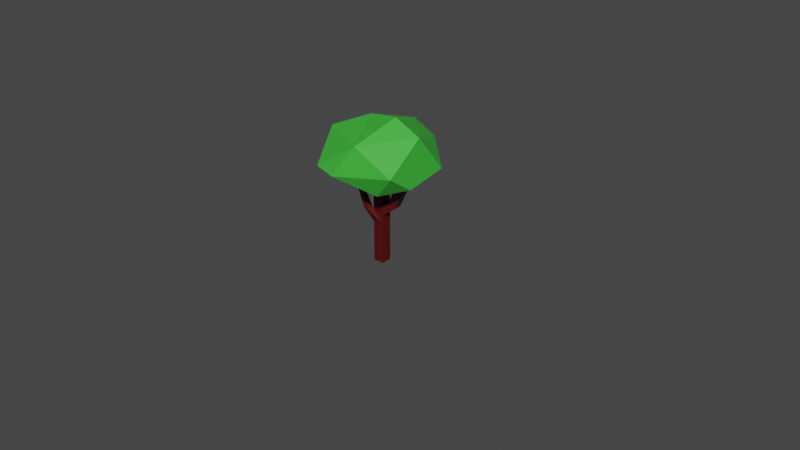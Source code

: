 # Source: SmallBush.blend  (saved by Blender 2.90.8; exported with 4.5.12 LTS)
import bpy
from mathutils import Matrix  # noqa: F401  (used for matrix-valued properties, if any)

bpy.ops.wm.read_factory_settings(use_empty=True)
scene = bpy.context.scene
scene.name = 'Scene'

# ---- collections
col_collection = bpy.data.collections.new('Collection'); scene.collection.children.link(col_collection)
col_hide = bpy.data.collections.new('Hide'); scene.collection.children.link(col_hide)

# ---- materials (node trees are filled in below, after node groups)
mat_material_001 = bpy.data.materials.new('Material.001')
mat_material_001.use_transparent_shadow = False
mat_material_002 = bpy.data.materials.new('Material.002')
mat_material_002.use_transparent_shadow = False

# ---- material node trees
mat_material_001.use_nodes = True; mat_material_001.node_tree.nodes.clear()
_N = mat_material_001.node_tree.nodes; _L = mat_material_001.node_tree.links
n0 = _N.new('ShaderNodeBsdfPrincipled'); n0.name = 'Principled BSDF'; n0.location = (10, 300)
n0.distribution = 'GGX'
n0.subsurface_method = 'BURLEY'
n0.inputs[0].default_value = (0.09084, 0.002278, 0.002613, 1.0)
n0.inputs[3].default_value = 1.45
n0.inputs[27].default_value = (0.0, 0.0, 0.0, 1.0)
n0.inputs[28].default_value = 1.0
n1 = _N.new('ShaderNodeOutputMaterial'); n1.name = 'Material Output'; n1.location = (300, 300)
_L.new(n0.outputs[0], n1.inputs[0])
n1.is_active_output = True
mat_material_002.use_nodes = True; mat_material_002.node_tree.nodes.clear()
_N = mat_material_002.node_tree.nodes; _L = mat_material_002.node_tree.links
n0 = _N.new('ShaderNodeBsdfPrincipled'); n0.name = 'Principled BSDF'; n0.location = (10, 300)
n0.distribution = 'GGX'
n0.subsurface_method = 'BURLEY'
n0.inputs[0].default_value = (0.04888, 0.4902, 0.04386, 1.0)
n0.inputs[3].default_value = 1.45
n0.inputs[27].default_value = (0.0, 0.0, 0.0, 1.0)
n0.inputs[28].default_value = 1.0
n1 = _N.new('ShaderNodeOutputMaterial'); n1.name = 'Material Output'; n1.location = (300, 300)
_L.new(n0.outputs[0], n1.inputs[0])
n1.is_active_output = True

# ---- world
world_world = bpy.data.worlds.new('World'); scene.world = world_world
world_world.use_nodes = True; world_world.node_tree.nodes.clear()
_N = world_world.node_tree.nodes; _L = world_world.node_tree.links
n0 = _N.new('ShaderNodeOutputWorld'); n0.name = 'World Output'; n0.location = (300, 300)
n1 = _N.new('ShaderNodeBackground'); n1.name = 'Background'; n1.location = (10, 300)
n1.inputs[0].default_value = (0.05088, 0.05088, 0.05088, 1.0)
_L.new(n1.outputs[0], n0.inputs[0])
n0.is_active_output = True
world_world.color = (0.05088, 0.05088, 0.05088)
world_world.use_sun_shadow = False
world_world.sun_shadow_jitter_overblur = 0.0

# ---- meshes
me_icosphere = bpy.data.meshes.new('Icosphere')
me_icosphere.from_pydata([(-0.02433, 1.374, -0.8835), (0.8945, 1.462, -0.5287), (0.1153, 2.088, 0.817), (-0.8803, 2.051, 0.2617), (0.3252, 2.407, 0.002137), (0.4435, 1.213, 0.6324), (0.871, 1.336, 0.2829), (-0.3165, 1.073, 0.2544), (0.0629, 1.038, -0.264), (-0.2309, 1.521, 1.006), (0.8191, 1.655, 0.7324), (-0.9642, 1.557, 0.2173), (-0.6561, 1.56, 0.9014), (-0.6676, 1.526, -0.6908), (-0.8932, 1.941, -0.4345), (0.3685, 1.778, -0.9857), (0.003585, 2.064, -0.8783), (0.8084, 2.156, -0.01969), (-0.3492, 2.265, -0.1373), (-0.1005, -0.3944, 0.1005), (-0.1005, 1.606, 0.1005), (-0.1005, -0.3944, -0.1005), (-0.1005, 1.606, -0.1005), (0.1005, -0.3944, 0.1005), (0.1005, 1.606, 0.1005), (0.1005, -0.3944, -0.1005), (0.1005, 1.606, -0.1005), (-0.1005, 0.7517, 0.1005), (-0.1005, 0.7517, -0.1005), (0.1005, 0.7517, -0.1005), (0.1005, 0.7517, 0.1005), (-0.1005, 0.544, -0.1005), (0.1005, 0.544, -0.1005), (0.1005, 0.544, 0.1005), (-0.1005, 0.544, 0.1005), (0.2026, 0.8087, -0.07848), (0.2026, 0.8087, 0.07848), (0.3489, 0.7387, -0.07848), (0.3489, 0.7387, 0.07848), (0.4121, 1.235, -0.07848), (0.4121, 1.235, 0.07848), (0.5737, 1.22, -0.07848), (0.5737, 1.22, 0.07848), (0.4253, 1.375, -0.07848), (0.4253, 1.375, 0.07848), (0.5868, 1.36, -0.07848), (0.5868, 1.36, 0.07848), (-0.1005, 0.378, -0.1005), (0.1005, 0.378, -0.1005), (0.1005, 0.378, 0.1005), (-0.1005, 0.378, 0.1005), (-0.04315, 0.5113, -0.1663), (0.04315, 0.5113, -0.1663), (-0.04315, 0.4525, -0.1663), (0.04315, 0.4525, -0.1663), (-0.1969, 0.6707, 0.2427), (-0.1666, 0.6755, 0.1379), (-0.09047, 0.6755, 0.1379), (-0.1208, 0.6707, 0.2427), (-0.4363, 1.281, 0.2478), (-0.4363, 1.286, 0.1851), (-0.3602, 1.286, 0.1851), (-0.3602, 1.281, 0.2478), (-0.05233, 0.5251, -0.1663), (0.05233, 0.5251, -0.1663), (-0.05233, 0.4387, -0.1663), (0.05233, 0.4387, -0.1663), (-0.03261, 0.5041, -0.1497), (0.03261, 0.5041, -0.1497), (-0.03261, 0.4596, -0.1497), (0.03261, 0.4596, -0.1497)], [], [(8, 5, 7), (1, 0, 15), (0, 13, 15), (2, 17, 4), (3, 2, 18), (14, 3, 18), (17, 16, 4), (4, 16, 18), (16, 14, 18), (18, 2, 4), (1, 15, 17), (15, 16, 17), (15, 13, 16), (13, 14, 16), (14, 11, 3), (12, 2, 3), (12, 9, 2), (10, 17, 2), (13, 11, 14), (11, 12, 3), (9, 10, 2), (9, 5, 10), (5, 6, 10), (10, 1, 17), (10, 6, 1), (8, 0, 1), (8, 13, 0), (8, 7, 13), (7, 11, 13), (7, 12, 11), (7, 9, 12), (6, 8, 1), (6, 5, 8), (7, 5, 9), (27, 20, 22, 28), (28, 22, 26, 29), (29, 26, 24, 30), (30, 24, 20, 27), (21, 25, 23, 19), (26, 22, 20, 24), (33, 30, 27, 34), (32, 29, 35, 37), (31, 28, 29, 32), (34, 27, 28, 31), (50, 34, 31, 47), (47, 31, 63, 65), (48, 32, 33, 49), (49, 33, 57, 58), (36, 38, 42, 40), (29, 30, 36, 35), (33, 32, 37, 38), (30, 33, 38, 36), (42, 41, 45, 46), (35, 36, 40, 39), (38, 37, 41, 42), (37, 35, 39, 41), (45, 43, 44, 46), (41, 39, 43, 45), (40, 42, 46, 44), (39, 40, 44, 43), (23, 49, 50, 19), (25, 48, 49, 23), (21, 47, 48, 25), (19, 50, 47, 21), (51, 52, 68, 67), (32, 48, 66, 64), (31, 32, 64, 63), (48, 47, 65, 66), (58, 57, 61, 62), (33, 34, 56, 57), (34, 50, 55, 56), (50, 49, 58, 55), (62, 61, 60, 59), (56, 55, 59, 60), (55, 58, 62, 59), (57, 56, 60, 61), (52, 51, 63, 64), (51, 53, 65, 63), (54, 52, 64, 66), (53, 54, 66, 65), (69, 67, 68, 70), (54, 53, 69, 70), (53, 51, 67, 69), (52, 54, 70, 68)])
me_icosphere.polygons.foreach_set('material_index', [1, 1, 1, 1, 1, 1, 1, 1, 1, 1, 1, 1, 1, 1, 1, 1, 1, 1, 1, 1, 1, 1, 1, 1, 1, 1, 1, 1, 1, 1, 1, 1, 1, 1, 0, 0, 0, 0, 0, 0, 0, 0, 0, 0, 0, 0, 0, 0, 0, 0, 0, 0, 0, 0, 0, 0, 0, 0, 0, 0, 0, 0, 0, 0, 0, 0, 0, 0, 0, 0, 0, 0, 0, 0, 0, 0, 0, 0, 0, 0, 0, 0, 0, 0])
_uv = me_icosphere.uv_layers.new(name='UVMap')
_uv.uv.foreach_set('vector', [0.8182, 0.0, 0.7954, 0.118, 0.8636, 0.07873, 0.5563, 0.1762, 0.4062, 0.1575, 0.4611, 0.2362, 0.4062, 0.1575, 0.2929, 0.1923, 0.4611, 0.2362, 0.8503, 0.3149, 0.6313, 0.3149, 0.7062, 0.3937, 1.0, 0.3149, 0.8503, 0.3149, 0.9545, 0.3937, 0.2561, 0.2861, 0.1414, 0.3149, 0.211, 0.3937, 0.6313, 0.3149, 0.4084, 0.3149, 0.53, 0.3965, 0.4067, 0.3978, 0.4084, 0.3149, 0.3182, 0.3937, 0.4084, 0.3149, 0.2561, 0.2861, 0.3182, 0.3937, 0.9545, 0.3937, 0.8503, 0.3149, 0.8949, 0.4478, 0.5563, 0.1762, 0.4611, 0.2362, 0.6313, 0.3149, 0.4611, 0.2362, 0.4084, 0.3149, 0.6313, 0.3149, 0.4611, 0.2362, 0.2929, 0.1923, 0.4084, 0.3149, 0.2929, 0.1923, 0.2561, 0.2861, 0.4084, 0.3149, 0.2561, 0.2861, 0.1643, 0.1877, 0.1414, 0.3149, 0.9545, 0.2362, 0.8503, 0.3149, 1.0, 0.3149, 0.9545, 0.2362, 0.893, 0.1854, 0.8503, 0.3149, 0.7428, 0.2362, 0.6313, 0.3149, 0.8503, 0.3149, 0.2929, 0.1923, 0.1643, 0.1877, 0.2561, 0.2861, 0.1643, 0.1877, 0.06496, 0.2024, 0.1414, 0.3149, 0.893, 0.1854, 0.7428, 0.2362, 0.8503, 0.3149, 0.893, 0.1854, 0.7954, 0.118, 0.7428, 0.2362, 0.7954, 0.118, 0.6801, 0.1575, 0.7428, 0.2362, 0.7428, 0.2362, 0.5563, 0.1762, 0.6313, 0.3149, 0.7428, 0.2362, 0.6801, 0.1575, 0.5563, 0.1762, 0.4522, 0.04444, 0.4062, 0.1575, 0.5563, 0.1762, 0.2867, 0.02421, 0.2929, 0.1923, 0.4062, 0.1575, 0.2867, 0.02421, 0.2273, 0.07873, 0.2929, 0.1923, 0.2273, 0.07873, 0.1643, 0.1877, 0.2929, 0.1923, 0.08804, 0.07873, 0.06496, 0.2024, 0.1643, 0.1877, 0.08804, 0.07873, 0.0, 0.1575, 0.06496, 0.2024, 0.6801, 0.1575, 0.6195, 0.02921, 0.5563, 0.1762, 0.6801, 0.1575, 0.6818, 0.07873, 0.6195, 0.02921, 0.8636, 0.07873, 0.7954, 0.118, 0.893, 0.1854, 0.5183, 0.0, 0.625, 0.0, 0.625, 0.25, 0.5183, 0.25, 0.5183, 0.25, 0.625, 0.25, 0.625, 0.5, 0.5183, 0.5, 0.5183, 0.5, 0.625, 0.5, 0.625, 0.75, 0.5183, 0.75, 0.5183, 0.75, 0.625, 0.75, 0.625, 1.0, 0.5183, 1.0, 0.125, 0.5, 0.375, 0.5, 0.375, 0.75, 0.125, 0.75, 0.625, 0.5, 0.875, 0.5, 0.875, 0.75, 0.625, 0.75, 0.4923, 0.75, 0.5183, 0.75, 0.5183, 1.0, 0.4923, 1.0, 0.4923, 0.5, 0.5183, 0.5, 0.5183, 0.5, 0.4923, 0.5, 0.4923, 0.25, 0.5183, 0.25, 0.5183, 0.5, 0.4923, 0.5, 0.4923, 0.0, 0.5183, 0.0, 0.5183, 0.25, 0.4923, 0.25, 0.4716, 0.0, 0.4923, 0.0, 0.4923, 0.25, 0.4716, 0.25, 0.4716, 0.25, 0.4923, 0.25, 0.4923, 0.25, 0.4716, 0.25, 0.4716, 0.5, 0.4923, 0.5, 0.4923, 0.75, 0.4716, 0.75, 0.4716, 0.75, 0.4923, 0.75, 0.4923, 0.75, 0.4716, 0.75, 0.5183, 0.75, 0.4923, 0.75, 0.4923, 0.75, 0.5183, 0.75, 0.5183, 0.5, 0.5183, 0.75, 0.5183, 0.75, 0.5183, 0.5, 0.4923, 0.75, 0.4923, 0.5, 0.4923, 0.5, 0.4923, 0.75, 0.5183, 0.75, 0.4923, 0.75, 0.4923, 0.75, 0.5183, 0.75, 0.4923, 0.75, 0.4923, 0.5, 0.4923, 0.5, 0.4923, 0.75, 0.5183, 0.5, 0.5183, 0.75, 0.5183, 0.75, 0.5183, 0.5, 0.4923, 0.75, 0.4923, 0.5, 0.4923, 0.5, 0.4923, 0.75, 0.4923, 0.5, 0.5183, 0.5, 0.5183, 0.5, 0.4923, 0.5, 0.4923, 0.5, 0.5183, 0.5, 0.5183, 0.75, 0.4923, 0.75, 0.4923, 0.5, 0.5183, 0.5, 0.5183, 0.5, 0.4923, 0.5, 0.5183, 0.75, 0.4923, 0.75, 0.4923, 0.75, 0.5183, 0.75, 0.5183, 0.5, 0.5183, 0.75, 0.5183, 0.75, 0.5183, 0.5, 0.375, 0.75, 0.4716, 0.75, 0.4716, 1.0, 0.375, 1.0, 0.375, 0.5, 0.4716, 0.5, 0.4716, 0.75, 0.375, 0.75, 0.375, 0.25, 0.4716, 0.25, 0.4716, 0.5, 0.375, 0.5, 0.375, 0.0, 0.4716, 0.0, 0.4716, 0.25, 0.375, 0.25, 0.4857, 0.2566, 0.4857, 0.4934, 0.4857, 0.4934, 0.4857, 0.2566, 0.4923, 0.5, 0.4716, 0.5, 0.4716, 0.5, 0.4923, 0.5, 0.4923, 0.25, 0.4923, 0.5, 0.4923, 0.5, 0.4923, 0.25, 0.4716, 0.5, 0.4716, 0.25, 0.4716, 0.25, 0.4716, 0.5, 0.4716, 0.75, 0.4923, 0.75, 0.4923, 0.75, 0.4716, 0.75, 0.4923, 0.75, 0.4923, 1.0, 0.4923, 1.0, 0.4923, 0.75, 0.4923, 0.0, 0.4716, 0.0, 0.4716, 0.0, 0.4923, 0.0, 0.4716, 1.0, 0.4716, 0.75, 0.4716, 0.75, 0.4716, 1.0, 0.4716, 0.75, 0.4923, 0.75, 0.4923, 1.0, 0.4716, 1.0, 0.4923, 0.0, 0.4716, 0.0, 0.4716, 0.0, 0.4923, 0.0, 0.4716, 1.0, 0.4716, 0.75, 0.4716, 0.75, 0.4716, 1.0, 0.4923, 0.75, 0.4923, 1.0, 0.4923, 1.0, 0.4923, 0.75, 0.4857, 0.4934, 0.4857, 0.2566, 0.4923, 0.25, 0.4923, 0.5, 0.4857, 0.2566, 0.4782, 0.2566, 0.4716, 0.25, 0.4923, 0.25, 0.4782, 0.4934, 0.4857, 0.4934, 0.4923, 0.5, 0.4716, 0.5, 0.4782, 0.2566, 0.4782, 0.4934, 0.4716, 0.5, 0.4716, 0.25, 0.4782, 0.2566, 0.4857, 0.2566, 0.4857, 0.4934, 0.4782, 0.4934, 0.4782, 0.4934, 0.4782, 0.2566, 0.4782, 0.2566, 0.4782, 0.4934, 0.4782, 0.2566, 0.4857, 0.2566, 0.4857, 0.2566, 0.4782, 0.2566, 0.4857, 0.4934, 0.4782, 0.4934, 0.4782, 0.4934, 0.4857, 0.4934])
me_icosphere.materials.append(mat_material_001)
me_icosphere.materials.append(mat_material_002)
me_icosphere.use_remesh_fix_poles = True
me_icosphere.use_remesh_preserve_attributes = False
me_icosphere.use_mirror_vertex_groups = False
me_icosphere.update()
me_icosphere_001 = bpy.data.meshes.new('Icosphere.001')
me_icosphere_001.from_pydata([(-0.02433, 0.8835, -0.514), (0.8945, 0.5287, -0.3824), (0.1153, -0.817, 0.5461), (-0.8803, -0.2617, 0.4913), (0.3252, -0.002138, 1.019), (0.4435, -0.6324, -0.7522), (0.871, -0.2829, -0.5697), (-0.3165, -0.2544, -0.9606), (0.0629, 0.264, -1.012), (-0.2309, -1.006, -0.2955), (0.8191, -0.7324, -0.09557), (-0.9642, -0.2173, -0.2413), (-0.6561, -0.9014, -0.2371), (-0.6676, 0.6908, -0.2873), (-0.8932, 0.4345, 0.3282), (0.3685, 0.9857, 0.08652), (0.003585, 0.8783, 0.5103), (0.8084, 0.01969, 0.6467), (-0.3492, 0.1373, 0.8094)], [], [(8, 5, 7), (1, 0, 15), (0, 13, 15), (2, 17, 4), (3, 2, 18), (14, 3, 18), (17, 16, 4), (4, 16, 18), (16, 14, 18), (18, 2, 4), (1, 15, 17), (15, 16, 17), (15, 13, 16), (13, 14, 16), (14, 11, 3), (12, 2, 3), (12, 9, 2), (10, 17, 2), (13, 11, 14), (11, 12, 3), (9, 10, 2), (9, 5, 10), (5, 6, 10), (10, 1, 17), (10, 6, 1), (8, 0, 1), (8, 13, 0), (8, 7, 13), (7, 11, 13), (7, 12, 11), (7, 9, 12), (6, 8, 1), (6, 5, 8), (7, 5, 9)])
_uv = me_icosphere_001.uv_layers.new(name='UVMap')
_uv.uv.foreach_set('vector', [0.8182, 0.0, 0.7954, 0.118, 0.8636, 0.07873, 0.5563, 0.1762, 0.4062, 0.1575, 0.4611, 0.2362, 0.4062, 0.1575, 0.2929, 0.1923, 0.4611, 0.2362, 0.8503, 0.3149, 0.6313, 0.3149, 0.7062, 0.3937, 1.0, 0.3149, 0.8503, 0.3149, 0.9545, 0.3937, 0.2561, 0.2861, 0.1414, 0.3149, 0.211, 0.3937, 0.6313, 0.3149, 0.4084, 0.3149, 0.53, 0.3965, 0.4067, 0.3978, 0.4084, 0.3149, 0.3182, 0.3937, 0.4084, 0.3149, 0.2561, 0.2861, 0.3182, 0.3937, 0.9545, 0.3937, 0.8503, 0.3149, 0.8949, 0.4478, 0.5563, 0.1762, 0.4611, 0.2362, 0.6313, 0.3149, 0.4611, 0.2362, 0.4084, 0.3149, 0.6313, 0.3149, 0.4611, 0.2362, 0.2929, 0.1923, 0.4084, 0.3149, 0.2929, 0.1923, 0.2561, 0.2861, 0.4084, 0.3149, 0.2561, 0.2861, 0.1643, 0.1877, 0.1414, 0.3149, 0.9545, 0.2362, 0.8503, 0.3149, 1.0, 0.3149, 0.9545, 0.2362, 0.893, 0.1854, 0.8503, 0.3149, 0.7428, 0.2362, 0.6313, 0.3149, 0.8503, 0.3149, 0.2929, 0.1923, 0.1643, 0.1877, 0.2561, 0.2861, 0.1643, 0.1877, 0.06496, 0.2024, 0.1414, 0.3149, 0.893, 0.1854, 0.7428, 0.2362, 0.8503, 0.3149, 0.893, 0.1854, 0.7954, 0.118, 0.7428, 0.2362, 0.7954, 0.118, 0.6801, 0.1575, 0.7428, 0.2362, 0.7428, 0.2362, 0.5563, 0.1762, 0.6313, 0.3149, 0.7428, 0.2362, 0.6801, 0.1575, 0.5563, 0.1762, 0.4522, 0.04444, 0.4062, 0.1575, 0.5563, 0.1762, 0.2867, 0.02421, 0.2929, 0.1923, 0.4062, 0.1575, 0.2867, 0.02421, 0.2273, 0.07873, 0.2929, 0.1923, 0.2273, 0.07873, 0.1643, 0.1877, 0.2929, 0.1923, 0.08804, 0.07873, 0.06496, 0.2024, 0.1643, 0.1877, 0.08804, 0.07873, 0.0, 0.1575, 0.06496, 0.2024, 0.6801, 0.1575, 0.6195, 0.02921, 0.5563, 0.1762, 0.6801, 0.1575, 0.6818, 0.07873, 0.6195, 0.02921, 0.8636, 0.07873, 0.7954, 0.118, 0.893, 0.1854])
me_icosphere_001.use_remesh_fix_poles = True
me_icosphere_001.use_remesh_preserve_attributes = False
me_icosphere_001.use_mirror_vertex_groups = False
me_icosphere_001.update()
me_cube_002 = bpy.data.meshes.new('Cube.002')
me_cube_002.from_pydata([(-1.0, -1.0, -0.3944), (-1.0, -1.0, 1.606), (-1.0, 1.0, -0.3944), (-1.0, 1.0, 1.606), (1.0, -1.0, -0.3944), (1.0, -1.0, 1.606), (1.0, 1.0, -0.3944), (1.0, 1.0, 1.606), (-1.0, -1.0, 0.7517), (-1.0, 1.0, 0.7517), (1.0, 1.0, 0.7517), (1.0, -1.0, 0.7517), (-1.0, 1.0, 0.544), (1.0, 1.0, 0.544), (1.0, -1.0, 0.544), (-1.0, -1.0, 0.544), (2.016, 0.7811, 0.8087), (2.016, -0.7811, 0.8087), (3.473, 0.7811, 0.7387), (3.473, -0.7811, 0.7387), (4.102, 0.7811, 1.235), (4.102, -0.7811, 1.235), (5.709, 0.7811, 1.22), (5.709, -0.7811, 1.22), (4.232, 0.7811, 1.375), (4.232, -0.7811, 1.375), (5.84, 0.7811, 1.36), (5.84, -0.7811, 1.36), (-1.0, 1.0, 0.378), (1.0, 1.0, 0.378), (1.0, -1.0, 0.378), (-1.0, -1.0, 0.378), (-0.4295, 1.655, 0.5113), (0.4295, 1.655, 0.5113), (-0.4295, 1.655, 0.4525), (0.4295, 1.655, 0.4525), (-1.96, -2.415, 0.6707), (-1.658, -1.373, 0.6755), (-0.9004, -1.373, 0.6755), (-1.203, -2.415, 0.6707), (-4.342, -2.466, 1.281), (-4.342, -1.842, 1.286), (-3.585, -1.842, 1.286), (-3.585, -2.466, 1.281), (-0.5208, 1.655, 0.5251), (0.5208, 1.655, 0.5251), (-0.5208, 1.655, 0.4387), (0.5208, 1.655, 0.4387), (-0.3246, 1.49, 0.5041), (0.3246, 1.49, 0.5041), (-0.3246, 1.49, 0.4596), (0.3246, 1.49, 0.4596)], [], [(8, 1, 3, 9), (9, 3, 7, 10), (10, 7, 5, 11), (11, 5, 1, 8), (2, 6, 4, 0), (7, 3, 1, 5), (14, 11, 8, 15), (13, 10, 16, 18), (12, 9, 10, 13), (15, 8, 9, 12), (31, 15, 12, 28), (28, 12, 44, 46), (29, 13, 14, 30), (30, 14, 38, 39), (17, 19, 23, 21), (10, 11, 17, 16), (14, 13, 18, 19), (11, 14, 19, 17), (23, 22, 26, 27), (16, 17, 21, 20), (19, 18, 22, 23), (18, 16, 20, 22), (26, 24, 25, 27), (22, 20, 24, 26), (21, 23, 27, 25), (20, 21, 25, 24), (4, 30, 31, 0), (6, 29, 30, 4), (2, 28, 29, 6), (0, 31, 28, 2), (32, 33, 49, 48), (13, 29, 47, 45), (12, 13, 45, 44), (29, 28, 46, 47), (39, 38, 42, 43), (14, 15, 37, 38), (15, 31, 36, 37), (31, 30, 39, 36), (43, 42, 41, 40), (37, 36, 40, 41), (36, 39, 43, 40), (38, 37, 41, 42), (33, 32, 44, 45), (32, 34, 46, 44), (35, 33, 45, 47), (34, 35, 47, 46), (50, 48, 49, 51), (35, 34, 50, 51), (34, 32, 48, 50), (33, 35, 51, 49)])
_uv = me_cube_002.uv_layers.new(name='UVMap')
_uv.uv.foreach_set('vector', [0.5183, 0.0, 0.625, 0.0, 0.625, 0.25, 0.5183, 0.25, 0.5183, 0.25, 0.625, 0.25, 0.625, 0.5, 0.5183, 0.5, 0.5183, 0.5, 0.625, 0.5, 0.625, 0.75, 0.5183, 0.75, 0.5183, 0.75, 0.625, 0.75, 0.625, 1.0, 0.5183, 1.0, 0.125, 0.5, 0.375, 0.5, 0.375, 0.75, 0.125, 0.75, 0.625, 0.5, 0.875, 0.5, 0.875, 0.75, 0.625, 0.75, 0.4923, 0.75, 0.5183, 0.75, 0.5183, 1.0, 0.4923, 1.0, 0.4923, 0.5, 0.5183, 0.5, 0.5183, 0.5, 0.4923, 0.5, 0.4923, 0.25, 0.5183, 0.25, 0.5183, 0.5, 0.4923, 0.5, 0.4923, 0.0, 0.5183, 0.0, 0.5183, 0.25, 0.4923, 0.25, 0.4716, 0.0, 0.4923, 0.0, 0.4923, 0.25, 0.4716, 0.25, 0.4716, 0.25, 0.4923, 0.25, 0.4923, 0.25, 0.4716, 0.25, 0.4716, 0.5, 0.4923, 0.5, 0.4923, 0.75, 0.4716, 0.75, 0.4716, 0.75, 0.4923, 0.75, 0.4923, 0.75, 0.4716, 0.75, 0.5183, 0.75, 0.4923, 0.75, 0.4923, 0.75, 0.5183, 0.75, 0.5183, 0.5, 0.5183, 0.75, 0.5183, 0.75, 0.5183, 0.5, 0.4923, 0.75, 0.4923, 0.5, 0.4923, 0.5, 0.4923, 0.75, 0.5183, 0.75, 0.4923, 0.75, 0.4923, 0.75, 0.5183, 0.75, 0.4923, 0.75, 0.4923, 0.5, 0.4923, 0.5, 0.4923, 0.75, 0.5183, 0.5, 0.5183, 0.75, 0.5183, 0.75, 0.5183, 0.5, 0.4923, 0.75, 0.4923, 0.5, 0.4923, 0.5, 0.4923, 0.75, 0.4923, 0.5, 0.5183, 0.5, 0.5183, 0.5, 0.4923, 0.5, 0.4923, 0.5, 0.5183, 0.5, 0.5183, 0.75, 0.4923, 0.75, 0.4923, 0.5, 0.5183, 0.5, 0.5183, 0.5, 0.4923, 0.5, 0.5183, 0.75, 0.4923, 0.75, 0.4923, 0.75, 0.5183, 0.75, 0.5183, 0.5, 0.5183, 0.75, 0.5183, 0.75, 0.5183, 0.5, 0.375, 0.75, 0.4716, 0.75, 0.4716, 1.0, 0.375, 1.0, 0.375, 0.5, 0.4716, 0.5, 0.4716, 0.75, 0.375, 0.75, 0.375, 0.25, 0.4716, 0.25, 0.4716, 0.5, 0.375, 0.5, 0.375, 0.0, 0.4716, 0.0, 0.4716, 0.25, 0.375, 0.25, 0.4857, 0.2566, 0.4857, 0.4934, 0.4857, 0.4934, 0.4857, 0.2566, 0.4923, 0.5, 0.4716, 0.5, 0.4716, 0.5, 0.4923, 0.5, 0.4923, 0.25, 0.4923, 0.5, 0.4923, 0.5, 0.4923, 0.25, 0.4716, 0.5, 0.4716, 0.25, 0.4716, 0.25, 0.4716, 0.5, 0.4716, 0.75, 0.4923, 0.75, 0.4923, 0.75, 0.4716, 0.75, 0.4923, 0.75, 0.4923, 1.0, 0.4923, 1.0, 0.4923, 0.75, 0.4923, 0.0, 0.4716, 0.0, 0.4716, 0.0, 0.4923, 0.0, 0.4716, 1.0, 0.4716, 0.75, 0.4716, 0.75, 0.4716, 1.0, 0.4716, 0.75, 0.4923, 0.75, 0.4923, 1.0, 0.4716, 1.0, 0.4923, 0.0, 0.4716, 0.0, 0.4716, 0.0, 0.4923, 0.0, 0.4716, 1.0, 0.4716, 0.75, 0.4716, 0.75, 0.4716, 1.0, 0.4923, 0.75, 0.4923, 1.0, 0.4923, 1.0, 0.4923, 0.75, 0.4857, 0.4934, 0.4857, 0.2566, 0.4923, 0.25, 0.4923, 0.5, 0.4857, 0.2566, 0.4782, 0.2566, 0.4716, 0.25, 0.4923, 0.25, 0.4782, 0.4934, 0.4857, 0.4934, 0.4923, 0.5, 0.4716, 0.5, 0.4782, 0.2566, 0.4782, 0.4934, 0.4716, 0.5, 0.4716, 0.25, 0.4782, 0.2566, 0.4857, 0.2566, 0.4857, 0.4934, 0.4782, 0.4934, 0.4782, 0.4934, 0.4782, 0.2566, 0.4782, 0.2566, 0.4782, 0.4934, 0.4782, 0.2566, 0.4857, 0.2566, 0.4857, 0.2566, 0.4782, 0.2566, 0.4857, 0.4934, 0.4782, 0.4934, 0.4782, 0.4934, 0.4857, 0.4934])
me_cube_002.use_remesh_fix_poles = True
me_cube_002.use_remesh_preserve_attributes = False
me_cube_002.use_mirror_vertex_groups = False
me_cube_002.update()

# ---- objects
ob_bush = bpy.data.objects.new('Bush', me_icosphere)
ob_leafes = bpy.data.objects.new('Leafes', me_icosphere_001)
ob_trunk = bpy.data.objects.new('Trunk', me_cube_002)

# ---- transforms, parenting, visibility, modifiers, constraints
ob_bush.location = (0.0, 0.0, 0.0)
ob_bush.rotation_euler = (1.571, 0.0, 0.0)
ob_bush.lineart.crease_threshold = 0.0
ob_leafes.location = (3.657, 0.0, 1.72)
ob_leafes.scale = (1.0, 1.0, 0.6737)
ob_leafes.lineart.crease_threshold = 0.0
ob_trunk.location = (3.657, 0.0, 0.0)
ob_trunk.scale = (0.1005, 0.1005, 1.0)
ob_trunk.lineart.crease_threshold = 0.0

# ---- collection membership
col_collection.objects.link(ob_bush)
col_hide.objects.link(ob_leafes)
col_hide.objects.link(ob_trunk)
def _layer_coll(name, lc=None):
    lc = lc or bpy.context.view_layer.layer_collection
    for c in lc.children:
        if c.name == name: return c
        r = _layer_coll(name, c)
        if r: return r
_layer_coll('Hide').exclude = True

# ---- scene / render settings (as saved in the file)
scene.frame_start = 1; scene.frame_end = 250; scene.frame_set(1)
scene.render.engine = 'BLENDER_EEVEE_NEXT'
scene.cycles.use_denoising = False
scene.cycles.samples = 128
scene.cycles.sampling_pattern = 'TABULATED_SOBOL'
scene.cycles.use_adaptive_sampling = False
scene.cycles.use_light_tree = False
scene.view_settings.view_transform = 'Filmic'
bpy.context.view_layer.update()

# ---- added for rendering (the .blend has no active camera and no usable light): camera, sun
cam_auto = bpy.data.cameras.new('AutoCamera')
cam_auto.lens = 50.0
cam_auto.sensor_width = 36.0
cam_auto.clip_end = 1000.0
ob_auto_camera = bpy.data.objects.new('AutoCamera', cam_auto)
scene.collection.objects.link(ob_auto_camera)
ob_auto_camera.location = (11.3928, -13.1779, 9.21239)
ob_auto_camera.rotation_euler = (1.09748, -7.21219e-08, 0.694738)
scene.camera = ob_auto_camera
light_auto_sun = bpy.data.lights.new('AutoSun', 'SUN')
light_auto_sun.energy = 3.0
light_auto_sun.angle = 0.0523599
ob_auto_sun = bpy.data.objects.new('AutoSun', light_auto_sun)
scene.collection.objects.link(ob_auto_sun)
ob_auto_sun.rotation_euler = (0.872665, 0.174533, 0.523599)
bpy.context.view_layer.update()
